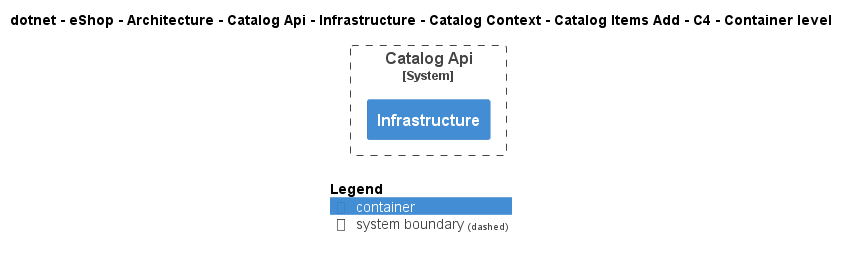

The diagram above was rendered by PlantUML. Its source (embedded in the PNG):
@startuml
!include ..\..\..\..\..\..\..\..\..\..\..\.c4s\C4_Container.puml

AddElementTag("c4interflow:lifecycle:new", $bgColor=green, $fontColor=#ffffff, $borderColor=green, $shadowing="False")
AddElementTag("c4interflow:lifecycle:changed", $bgColor=orange, $fontColor=#ffffff, $borderColor=orange, $shadowing="False")
AddElementTag("c4interflow:lifecycle:removed", $bgColor=red, $fontColor=#ffffff, $borderColor=red, $shadowing="False")

AddRelTag("c4interflow:lifecycle:new", $textColor=green, $lineColor=green)
AddRelTag("c4interflow:lifecycle:changed", $textColor=orange, $lineColor=orange)
AddRelTag("c4interflow:lifecycle:removed", $textColor=red, $lineColor=red)

SHOW_PERSON_PORTRAIT()
LAYOUT_TOP_DOWN()

skinparam linetype polyline

title dotnet - eShop - Architecture - Catalog Api - Infrastructure - Catalog Context - Catalog Items Add - C4 - Container level


System_Boundary(dotnet.eShop.Architecture.SoftwareSystems.CatalogApi, "Catalog Api") {
    Container(dotnet.eShop.Architecture.SoftwareSystems.CatalogApi.Containers.Infrastructure, "Infrastructure", "", "")
}



SHOW_LEGEND()
@enduml